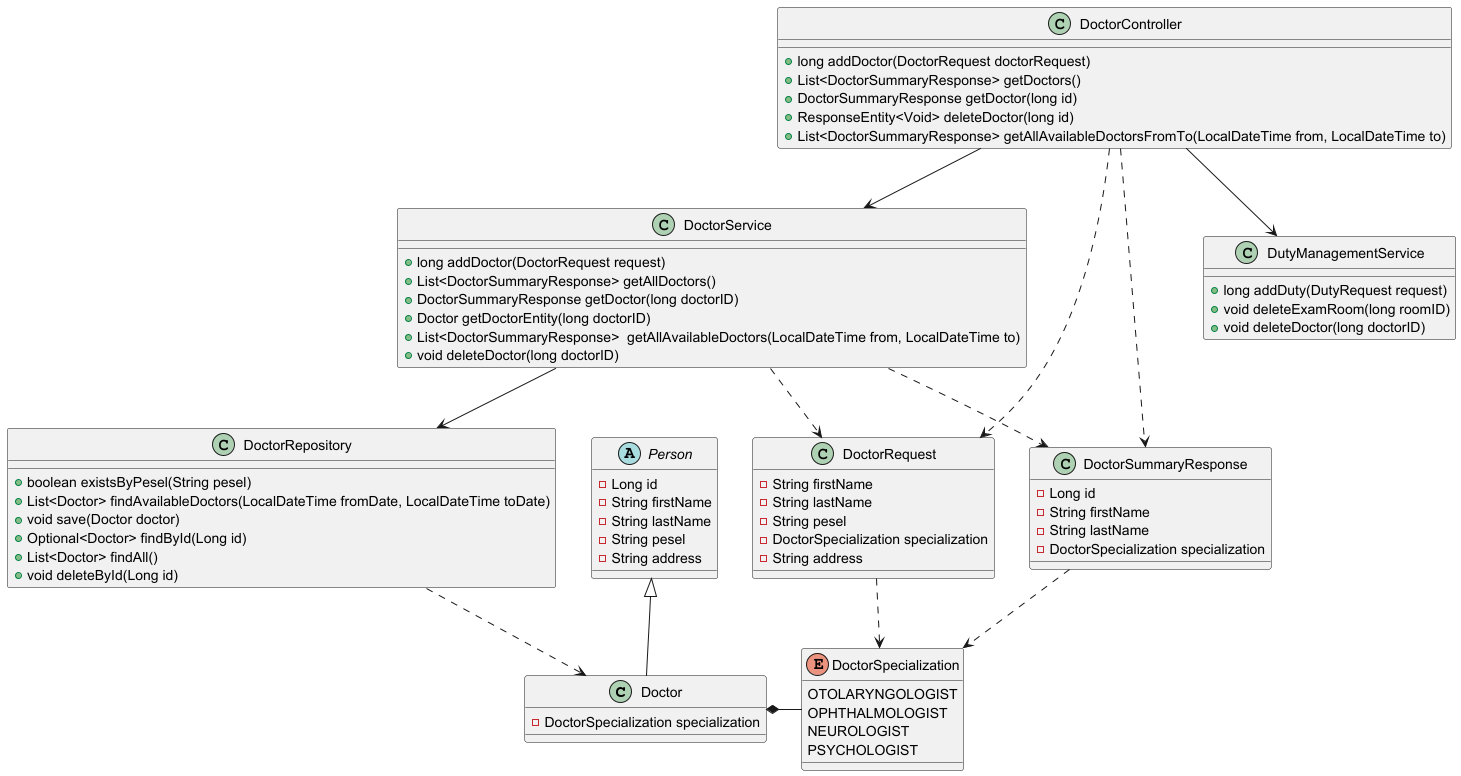

The diagram above was rendered by PlantUML. Its source (embedded in the PNG):
@startuml
class Doctor {
    - DoctorSpecialization specialization
}

class DoctorRequest {
    - String firstName
    - String lastName
    - String pesel
    - DoctorSpecialization specialization
    - String address
}

class DoctorSummaryResponse {
    - Long id
    - String firstName
    - String lastName
    - DoctorSpecialization specialization
}

class DoctorService {
    + long addDoctor(DoctorRequest request)
    + List<DoctorSummaryResponse> getAllDoctors()
    + DoctorSummaryResponse getDoctor(long doctorID)
    + Doctor getDoctorEntity(long doctorID)
    + List<DoctorSummaryResponse>  getAllAvailableDoctors(LocalDateTime from, LocalDateTime to)
    + void deleteDoctor(long doctorID)
}

class DoctorRepository {
    + boolean existsByPesel(String pesel)
    + List<Doctor> findAvailableDoctors(LocalDateTime fromDate, LocalDateTime toDate)
    + void save(Doctor doctor)
    + Optional<Doctor> findById(Long id)
    + List<Doctor> findAll()
    + void deleteById(Long id)
}

class DoctorController {
    + long addDoctor(DoctorRequest doctorRequest)
    + List<DoctorSummaryResponse> getDoctors()
    + DoctorSummaryResponse getDoctor(long id)
    + ResponseEntity<Void> deleteDoctor(long id)
    +List<DoctorSummaryResponse> getAllAvailableDoctorsFromTo(LocalDateTime from, LocalDateTime to)
}

enum DoctorSpecialization {
    OTOLARYNGOLOGIST
    OPHTHALMOLOGIST
    NEUROLOGIST
    PSYCHOLOGIST
}

class DutyManagementService {
    + long addDuty(DutyRequest request)
    + void deleteExamRoom(long roomID)
    + void deleteDoctor(long doctorID)
}

abstract class Person {
    - Long id
    - String firstName
    - String lastName
    - String pesel
    - String address
}

Person <|-- Doctor
Doctor *- DoctorSpecialization
DoctorRequest ..> DoctorSpecialization
DoctorSummaryResponse ..> DoctorSpecialization
DoctorService ..> DoctorRequest
DoctorService ..> DoctorSummaryResponse
DoctorService --> DoctorRepository
DoctorController --> DoctorService
DoctorController ..> DoctorRequest
DoctorController ..> DoctorSummaryResponse
DoctorController --> DutyManagementService
DoctorRepository ..> Doctor
@enduml